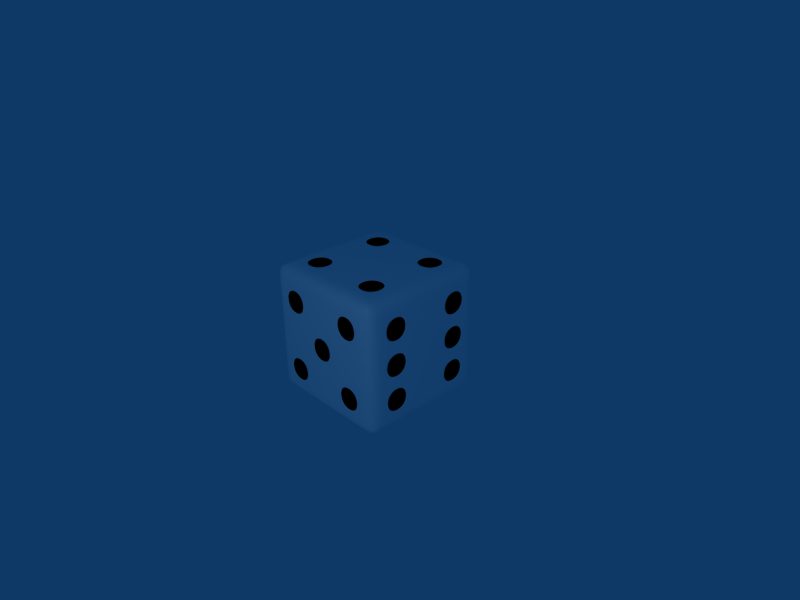 # Source: dice.blend  (saved by Blender 2.49.2; exported with 4.5.12 LTS)
import bpy
from mathutils import Matrix  # noqa: F401  (used for matrix-valued properties, if any)

bpy.ops.wm.read_factory_settings(use_empty=True)
scene = bpy.context.scene
scene.name = 'Scene'

# ---- collections
col_collection_1 = bpy.data.collections.new('Collection 1'); scene.collection.children.link(col_collection_1)

# ---- materials (node trees are filled in below, after node groups)
mat_diewhite = bpy.data.materials.new('DieWhite')
mat_diewhite.alpha_threshold = 0.0
mat_diewhite.diffuse_color = (1.0, 1.0, 1.0, 1.0)
mat_diewhite.roughness = 0.5
mat_diewhite.line_color = (0.0, 0.0, 0.0, 1.0)
mat_spotblack = bpy.data.materials.new('SpotBlack')
mat_spotblack.alpha_threshold = 0.0
mat_spotblack.diffuse_color = (0.0, 0.0, 0.0, 1.0)
mat_spotblack.roughness = 0.5
mat_spotblack.line_color = (0.0, 0.0, 0.0, 1.0)

# ---- material node trees

# ---- world
world_world = bpy.data.worlds.new('World'); scene.world = world_world
world_world.color = (0.05656, 0.2208, 0.4)
world_world.use_sun_shadow = False
world_world.sun_shadow_jitter_overblur = 0.0
world_world.cycles.sampling_method = 'MANUAL'
world_world.cycles.sample_map_resolution = 256

# ---- cameras
cam_camera = bpy.data.cameras.new('Camera')
cam_camera.passepartout_alpha = 0.2
cam_camera.clip_end = 100.0
cam_camera.lens = 35.0
cam_camera.ortho_scale = 7.314
cam_camera.show_passepartout = False
cam_camera.show_safe_areas = True
cam_camera.dof.focus_distance = 0.0
cam_camera.dof.aperture_fstop = 128.0

# ---- lights
light_spot = bpy.data.lights.new('Spot', 'POINT')
light_spot.transmission_factor = 0.0
light_spot.cutoff_distance = 30.0
light_spot.energy = 100.0
light_spot.shadow_buffer_clip_start = 1.001
light_spot.shadow_soft_size = 1.0
light_spot.shadow_maximum_resolution = 0.006
light_spot.use_absolute_resolution = True
light_spot.cycles.use_multiple_importance_sampling = False

# ---- meshes
me_cube = bpy.data.meshes.new('Cube')
me_cube.from_pydata([(0.9, 0.9, -1.0), (0.9, -0.9, -1.0), (-0.9, -0.9, -1.0), (-0.9, 0.9, -1.0), (0.9, 0.9, 1.0), (-0.9, 0.9, 1.0), (-0.9, -0.9, 1.0), (0.9, -0.9, 1.0), (1.0, 0.9, -0.9), (1.0, 0.9, 0.9), (1.0, -0.9, 0.9), (1.0, -0.9, -0.9), (0.9, -1.0, -0.9), (0.9, -1.0, 0.9), (-0.9, -1.0, 0.9), (-0.9, -1.0, -0.9), (-1.0, -0.9, -0.9), (-1.0, -0.9, 0.9), (-1.0, 0.9, 0.9), (-1.0, 0.9, -0.9), (0.9, 1.0, 0.9), (0.9, 1.0, -0.9), (-0.9, 1.0, -0.9), (-0.9, 1.0, 0.9), (0.72, 0.9, -1.0), (0.36, 0.9, -1.0), (0.18, 0.9, -1.0), (-0.18, 0.9, -1.0), (-0.36, 0.9, -1.0), (-0.72, 0.9, -1.0), (0.72, -0.9, -1.0), (0.36, -0.9, -1.0), (0.18, -0.9, -1.0), (-0.18, -0.9, -1.0), (-0.36, -0.9, -1.0), (-0.72, -0.9, -1.0), (0.72, 0.9, 1.0), (0.36, 0.9, 1.0), (0.18, 0.9, 1.0), (-0.18, 0.9, 1.0), (-0.36, 0.9, 1.0), (-0.72, 0.9, 1.0), (-0.72, -0.9, 1.0), (-0.36, -0.9, 1.0), (-0.18, -0.9, 1.0), (0.18, -0.9, 1.0), (0.36, -0.9, 1.0), (0.72, -0.9, 1.0), (0.72, -1.0, -0.9), (0.36, -1.0, -0.9), (0.18, -1.0, -0.9), (-0.18, -1.0, -0.9), (-0.36, -1.0, -0.9), (-0.72, -1.0, -0.9), (0.72, -1.0, 0.9), (0.36, -1.0, 0.9), (0.18, -1.0, 0.9), (-0.18, -1.0, 0.9), (-0.36, -1.0, 0.9), (-0.72, -1.0, 0.9), (0.72, 1.0, 0.9), (0.36, 1.0, 0.9), (0.18, 1.0, 0.9), (-0.18, 1.0, 0.9), (-0.36, 1.0, 0.9), (-0.72, 1.0, 0.9), (0.72, 1.0, -0.9), (0.36, 1.0, -0.9), (0.18, 1.0, -0.9), (-0.18, 1.0, -0.9), (-0.36, 1.0, -0.9), (-0.72, 1.0, -0.9), (1.0, 0.9, -0.72), (1.0, 0.9, -0.36), (1.0, 0.9, -0.18), (1.0, 0.9, 0.18), (1.0, 0.9, 0.36), (1.0, 0.9, 0.72), (1.0, -0.9, 0.72), (1.0, -0.9, 0.36), (1.0, -0.9, 0.18), (1.0, -0.9, -0.18), (1.0, -0.9, -0.36), (1.0, -0.9, -0.72), (0.9, -1.0, -0.72), (0.9, -1.0, -0.36), (0.9, -1.0, -0.18), (0.9, -1.0, 0.18), (0.9, -1.0, 0.36), (0.9, -1.0, 0.72), (-0.9, -1.0, 0.72), (-0.9, -1.0, 0.36), (-0.9, -1.0, 0.18), (-0.9, -1.0, -0.18), (-0.9, -1.0, -0.36), (-0.9, -1.0, -0.72), (-1.0, -0.9, -0.72), (-1.0, -0.9, -0.36), (-1.0, -0.9, -0.18), (-1.0, -0.9, 0.18), (-1.0, -0.9, 0.36), (-1.0, -0.9, 0.72), (-1.0, 0.9, 0.72), (-1.0, 0.9, 0.36), (-1.0, 0.9, 0.18), (-1.0, 0.9, -0.18), (-1.0, 0.9, -0.36), (-1.0, 0.9, -0.72), (0.9, 1.0, 0.72), (0.9, 1.0, 0.36), (0.9, 1.0, 0.18), (0.9, 1.0, -0.18), (0.9, 1.0, -0.36), (0.9, 1.0, -0.72), (-0.9, 1.0, -0.72), (-0.9, 1.0, -0.36), (-0.9, 1.0, -0.18), (-0.9, 1.0, 0.18), (-0.9, 1.0, 0.36), (-0.9, 1.0, 0.72), (-0.72, -1.0, -0.72), (-0.72, -1.0, -0.36), (-0.72, -1.0, -0.18), (-0.72, -1.0, 0.18), (-0.72, -1.0, 0.36), (-0.72, -1.0, 0.72), (-0.36, -1.0, -0.72), (-0.36, -1.0, -0.36), (-0.36, -1.0, -0.18), (-0.36, -1.0, 0.18), (-0.36, -1.0, 0.36), (-0.36, -1.0, 0.72), (-0.18, -1.0, -0.72), (-0.18, -1.0, -0.36), (-0.18, -1.0, -0.18), (-0.18, -1.0, 0.18), (-0.18, -1.0, 0.36), (-0.18, -1.0, 0.72), (0.18, -1.0, -0.72), (0.18, -1.0, -0.36), (0.18, -1.0, -0.18), (0.18, -1.0, 0.18), (0.18, -1.0, 0.36), (0.18, -1.0, 0.72), (0.36, -1.0, -0.72), (0.36, -1.0, -0.36), (0.36, -1.0, -0.18), (0.36, -1.0, 0.18), (0.36, -1.0, 0.36), (0.36, -1.0, 0.72), (0.72, -1.0, -0.72), (0.72, -1.0, -0.36), (0.72, -1.0, -0.18), (0.72, -1.0, 0.18), (0.72, -1.0, 0.36), (0.72, -1.0, 0.72), (-0.72, 1.0, 0.72), (-0.72, 1.0, 0.36), (-0.72, 1.0, 0.18), (-0.72, 1.0, -0.18), (-0.72, 1.0, -0.36), (-0.72, 1.0, -0.72), (-0.36, 1.0, 0.72), (-0.36, 1.0, 0.36), (-0.36, 1.0, 0.18), (-0.36, 1.0, -0.18), (-0.36, 1.0, -0.36), (-0.36, 1.0, -0.72), (-0.18, 1.0, 0.72), (-0.18, 1.0, 0.36), (-0.18, 1.0, 0.18), (-0.18, 1.0, -0.18), (-0.18, 1.0, -0.36), (-0.18, 1.0, -0.72), (0.18, 1.0, 0.72), (0.18, 1.0, 0.36), (0.18, 1.0, 0.18), (0.18, 1.0, -0.18), (0.18, 1.0, -0.36), (0.18, 1.0, -0.72), (0.36, 1.0, 0.72), (0.36, 1.0, 0.36), (0.36, 1.0, 0.18), (0.36, 1.0, -0.18), (0.36, 1.0, -0.36), (0.36, 1.0, -0.72), (0.72, 1.0, 0.72), (0.72, 1.0, 0.36), (0.72, 1.0, 0.18), (0.72, 1.0, -0.18), (0.72, 1.0, -0.36), (0.72, 1.0, -0.72), (0.9, 0.72, -1.0), (0.9, 0.36, -1.0), (0.9, 0.18, -1.0), (0.9, -0.18, -1.0), (0.9, -0.36, -1.0), (0.9, -0.72, -1.0), (-0.9, -0.72, -1.0), (-0.9, -0.36, -1.0), (-0.9, -0.18, -1.0), (-0.9, 0.18, -1.0), (-0.9, 0.36, -1.0), (-0.9, 0.72, -1.0), (0.9, 0.72, 1.0), (0.9, 0.36, 1.0), (0.9, 0.18, 1.0), (0.9, -0.18, 1.0), (0.9, -0.36, 1.0), (0.9, -0.72, 1.0), (-0.9, 0.72, 1.0), (-0.9, 0.36, 1.0), (-0.9, 0.18, 1.0), (-0.9, -0.18, 1.0), (-0.9, -0.36, 1.0), (-0.9, -0.72, 1.0), (1.0, 0.72, -0.9), (1.0, 0.36, -0.9), (1.0, 0.18, -0.9), (1.0, -0.18, -0.9), (1.0, -0.36, -0.9), (1.0, -0.72, -0.9), (1.0, 0.72, 0.9), (1.0, 0.36, 0.9), (1.0, 0.18, 0.9), (1.0, -0.18, 0.9), (1.0, -0.36, 0.9), (1.0, -0.72, 0.9), (-1.0, -0.72, -0.9), (-1.0, -0.36, -0.9), (-1.0, -0.18, -0.9), (-1.0, 0.18, -0.9), (-1.0, 0.36, -0.9), (-1.0, 0.72, -0.9), (-1.0, -0.72, 0.9), (-1.0, -0.36, 0.9), (-1.0, -0.18, 0.9), (-1.0, 0.18, 0.9), (-1.0, 0.36, 0.9), (-1.0, 0.72, 0.9), (-0.72, 0.72, -1.0), (-0.72, 0.36, -1.0), (-0.72, 0.18, -1.0), (-0.72, -0.18, -1.0), (-0.72, -0.36, -1.0), (-0.72, -0.72, -1.0), (-0.36, 0.72, -1.0), (-0.36, 0.36, -1.0), (-0.36, 0.18, -1.0), (-0.36, -0.18, -1.0), (-0.36, -0.36, -1.0), (-0.36, -0.72, -1.0), (-0.18, 0.72, -1.0), (-0.18, 0.36, -1.0), (-0.18, 0.18, -1.0), (-0.18, -0.18, -1.0), (-0.18, -0.36, -1.0), (-0.18, -0.72, -1.0), (0.18, 0.72, -1.0), (0.18, 0.36, -1.0), (0.18, 0.18, -1.0), (0.18, -0.18, -1.0), (0.18, -0.36, -1.0), (0.18, -0.72, -1.0), (0.36, 0.72, -1.0), (0.36, 0.36, -1.0), (0.36, 0.18, -1.0), (0.36, -0.18, -1.0), (0.36, -0.36, -1.0), (0.36, -0.72, -1.0), (0.72, 0.72, -1.0), (0.72, 0.36, -1.0), (0.72, 0.18, -1.0), (0.72, -0.18, -1.0), (0.72, -0.36, -1.0), (0.72, -0.72, -1.0), (-0.72, 0.72, 1.0), (-0.72, 0.36, 1.0), (-0.72, 0.18, 1.0), (-0.72, -0.18, 1.0), (-0.72, -0.36, 1.0), (-0.72, -0.72, 1.0), (-0.18, 0.72, 1.0), (-0.18, 0.36, 1.0), (-0.18, 0.18, 1.0), (-0.18, -0.18, 1.0), (-0.18, -0.36, 1.0), (-0.18, -0.72, 1.0), (0.36, 0.72, 1.0), (0.36, 0.36, 1.0), (0.36, 0.18, 1.0), (0.36, -0.18, 1.0), (0.36, -0.36, 1.0), (0.36, -0.72, 1.0), (-0.36, 0.72, 1.0), (-0.36, 0.36, 1.0), (-0.36, 0.18, 1.0), (-0.36, -0.18, 1.0), (-0.36, -0.36, 1.0), (-0.36, -0.72, 1.0), (0.18, 0.72, 1.0), (0.18, 0.36, 1.0), (0.18, 0.18, 1.0), (0.18, -0.18, 1.0), (0.18, -0.36, 1.0), (0.18, -0.72, 1.0), (0.72, 0.72, 1.0), (0.72, 0.36, 1.0), (0.72, 0.18, 1.0), (0.72, -0.18, 1.0), (0.72, -0.36, 1.0), (0.72, -0.72, 1.0), (1.0, 0.72, 0.72), (1.0, 0.36, 0.72), (1.0, 0.18, 0.72), (1.0, -0.18, 0.72), (1.0, -0.36, 0.72), (1.0, -0.72, 0.72), (1.0, 0.72, 0.18), (1.0, 0.36, 0.18), (1.0, 0.18, 0.18), (1.0, -0.18, 0.18), (1.0, -0.36, 0.18), (1.0, -0.72, 0.18), (1.0, 0.72, -0.36), (1.0, 0.36, -0.36), (1.0, 0.18, -0.36), (1.0, -0.18, -0.36), (1.0, -0.36, -0.36), (1.0, -0.72, -0.36), (-1.0, -0.72, 0.72), (-1.0, -0.36, 0.72), (-1.0, -0.18, 0.72), (-1.0, 0.18, 0.72), (-1.0, 0.36, 0.72), (-1.0, 0.72, 0.72), (-1.0, -0.72, 0.18), (-1.0, -0.36, 0.18), (-1.0, -0.18, 0.18), (-1.0, 0.18, 0.18), (-1.0, 0.36, 0.18), (-1.0, 0.72, 0.18), (-1.0, -0.72, -0.36), (-1.0, -0.36, -0.36), (-1.0, -0.18, -0.36), (-1.0, 0.18, -0.36), (-1.0, 0.36, -0.36), (-1.0, 0.72, -0.36), (-1.0, -0.72, 0.36), (-1.0, -0.36, 0.36), (-1.0, -0.18, 0.36), (-1.0, 0.18, 0.36), (-1.0, 0.36, 0.36), (-1.0, 0.72, 0.36), (1.0, 0.72, 0.36), (1.0, 0.36, 0.36), (1.0, 0.18, 0.36), (1.0, -0.18, 0.36), (1.0, -0.36, 0.36), (1.0, -0.72, 0.36), (-1.0, -0.72, -0.18), (-1.0, -0.36, -0.18), (-1.0, -0.18, -0.18), (-1.0, 0.18, -0.18), (-1.0, 0.36, -0.18), (-1.0, 0.72, -0.18), (1.0, 0.72, -0.18), (1.0, 0.36, -0.18), (1.0, 0.18, -0.18), (1.0, -0.18, -0.18), (1.0, -0.36, -0.18), (1.0, -0.72, -0.18), (-1.0, -0.72, -0.72), (-1.0, -0.36, -0.72), (-1.0, -0.18, -0.72), (-1.0, 0.18, -0.72), (-1.0, 0.36, -0.72), (-1.0, 0.72, -0.72), (1.0, 0.72, -0.72), (1.0, 0.36, -0.72), (1.0, 0.18, -0.72), (1.0, -0.18, -0.72), (1.0, -0.36, -0.72), (1.0, -0.72, -0.72), (-0.54, -0.83, 0.54), (0.54, -0.83, 0.54), (-2.98e-07, -0.83, 2.98e-08), (-0.54, -0.83, -0.54), (0.54, -0.83, -0.54), (0.54, 0.83, 0.54), (-0.54, 0.83, -0.54), (0.83, -0.54, 0.54), (0.83, -0.54, -2.608e-08), (0.83, -0.54, -0.54), (0.83, 0.54, 0.54), (0.83, 0.54, 2.608e-08), (0.83, 0.54, -0.54), (-0.83, 2.682e-07, 0.0), (-0.54, 0.54, 0.83), (-0.54, -0.54, 0.83), (0.54, 0.54, 0.83), (0.54, -0.54, 0.83), (-0.54, -0.54, -0.83), (0.0, 8.941e-08, -0.83), (0.54, 0.54, -0.83)], [], [(0, 21, 8), (1, 11, 12), (2, 15, 16), (3, 19, 22), (4, 9, 20), (7, 13, 10), (6, 17, 14), (5, 23, 18), (2, 35, 53, 15), (35, 34, 52, 53), (34, 33, 51, 52), (33, 32, 50, 51), (32, 31, 49, 50), (31, 30, 48, 49), (30, 1, 12, 48), (22, 71, 29, 3), (71, 70, 28, 29), (70, 69, 27, 28), (69, 68, 26, 27), (68, 67, 25, 26), (67, 66, 24, 25), (0, 24, 66, 21), (5, 41, 65, 23), (41, 40, 64, 65), (40, 39, 63, 64), (39, 38, 62, 63), (38, 37, 61, 62), (37, 36, 60, 61), (36, 4, 20, 60), (14, 59, 42, 6), (59, 58, 43, 42), (58, 57, 44, 43), (57, 56, 45, 44), (56, 55, 46, 45), (55, 54, 47, 46), (54, 13, 7, 47), (9, 77, 108, 20), (77, 76, 109, 108), (76, 75, 110, 109), (75, 74, 111, 110), (74, 73, 112, 111), (73, 72, 113, 112), (72, 8, 21, 113), (13, 89, 78, 10), (89, 88, 79, 78), (88, 87, 80, 79), (87, 86, 81, 80), (86, 85, 82, 81), (85, 84, 83, 82), (84, 12, 11, 83), (17, 101, 90, 14), (101, 100, 91, 90), (100, 99, 92, 91), (99, 98, 93, 92), (98, 97, 94, 93), (97, 96, 95, 94), (96, 16, 15, 95), (23, 119, 102, 18), (119, 118, 103, 102), (118, 117, 104, 103), (117, 116, 105, 104), (116, 115, 106, 105), (115, 114, 107, 106), (114, 22, 19, 107), (53, 120, 95, 15), (120, 121, 94, 95), (121, 122, 93, 94), (122, 123, 92, 93), (123, 124, 91, 92), (124, 125, 90, 91), (125, 59, 14, 90), (52, 126, 120, 53), (127, 128, 122, 121), (128, 129, 123, 122), (129, 130, 124, 123), (131, 58, 59, 125), (51, 132, 126, 52), (132, 133, 127, 126), (133, 134, 128, 127), (134, 135, 129, 128), (135, 136, 130, 129), (136, 137, 131, 130), (137, 57, 58, 131), (50, 138, 132, 51), (138, 139, 133, 132), (139, 140, 134, 133), (141, 142, 136, 135), (142, 143, 137, 136), (143, 56, 57, 137), (49, 144, 138, 50), (144, 145, 139, 138), (145, 146, 140, 139), (146, 147, 141, 140), (147, 148, 142, 141), (148, 149, 143, 142), (149, 55, 56, 143), (48, 150, 144, 49), (151, 152, 146, 145), (152, 153, 147, 146), (153, 154, 148, 147), (155, 54, 55, 149), (12, 84, 150, 48), (84, 85, 151, 150), (85, 86, 152, 151), (86, 87, 153, 152), (87, 88, 154, 153), (88, 89, 155, 154), (89, 13, 54, 155), (65, 156, 119, 23), (156, 157, 118, 119), (157, 158, 117, 118), (158, 159, 116, 117), (159, 160, 115, 116), (160, 161, 114, 115), (161, 71, 22, 114), (64, 162, 156, 65), (162, 163, 157, 156), (163, 164, 158, 157), (164, 165, 159, 158), (165, 166, 160, 159), (167, 70, 71, 161), (63, 168, 162, 64), (168, 169, 163, 162), (169, 170, 164, 163), (170, 171, 165, 164), (171, 172, 166, 165), (172, 173, 167, 166), (173, 69, 70, 167), (62, 174, 168, 63), (174, 175, 169, 168), (175, 176, 170, 169), (176, 177, 171, 170), (177, 178, 172, 171), (178, 179, 173, 172), (179, 68, 69, 173), (61, 180, 174, 62), (180, 181, 175, 174), (181, 182, 176, 175), (182, 183, 177, 176), (183, 184, 178, 177), (184, 185, 179, 178), (185, 67, 68, 179), (60, 186, 180, 61), (187, 188, 182, 181), (188, 189, 183, 182), (189, 190, 184, 183), (190, 191, 185, 184), (191, 66, 67, 185), (20, 108, 186, 60), (108, 109, 187, 186), (109, 110, 188, 187), (110, 111, 189, 188), (111, 112, 190, 189), (112, 113, 191, 190), (113, 21, 66, 191), (192, 0, 8, 216), (216, 217, 193, 192), (217, 218, 194, 193), (218, 219, 195, 194), (219, 220, 196, 195), (220, 221, 197, 196), (221, 11, 1, 197), (3, 203, 233, 19), (203, 202, 232, 233), (202, 201, 231, 232), (201, 200, 230, 231), (200, 199, 229, 230), (199, 198, 228, 229), (198, 2, 16, 228), (18, 239, 210, 5), (239, 238, 211, 210), (238, 237, 212, 211), (237, 236, 213, 212), (236, 235, 214, 213), (235, 234, 215, 214), (234, 17, 6, 215), (10, 227, 209, 7), (227, 226, 208, 209), (226, 225, 207, 208), (225, 224, 206, 207), (224, 223, 205, 206), (223, 222, 204, 205), (222, 9, 4, 204), (29, 240, 203, 3), (240, 241, 202, 203), (241, 242, 201, 202), (242, 243, 200, 201), (243, 244, 199, 200), (244, 245, 198, 199), (245, 35, 2, 198), (28, 246, 240, 29), (246, 247, 241, 240), (247, 248, 242, 241), (248, 249, 243, 242), (249, 250, 244, 243), (251, 34, 35, 245), (27, 252, 246, 28), (252, 253, 247, 246), (253, 254, 248, 247), (254, 255, 249, 248), (255, 256, 250, 249), (256, 257, 251, 250), (257, 33, 34, 251), (26, 258, 252, 27), (258, 259, 253, 252), (259, 260, 254, 253), (261, 262, 256, 255), (262, 263, 257, 256), (263, 32, 33, 257), (25, 264, 258, 26), (264, 265, 259, 258), (265, 266, 260, 259), (266, 267, 261, 260), (267, 268, 262, 261), (268, 269, 263, 262), (269, 31, 32, 263), (24, 270, 264, 25), (271, 272, 266, 265), (272, 273, 267, 266), (273, 274, 268, 267), (274, 275, 269, 268), (275, 30, 31, 269), (0, 192, 270, 24), (192, 193, 271, 270), (193, 194, 272, 271), (194, 195, 273, 272), (195, 196, 274, 273), (196, 197, 275, 274), (197, 1, 30, 275), (42, 281, 215, 6), (281, 280, 214, 215), (280, 279, 213, 214), (279, 278, 212, 213), (278, 277, 211, 212), (277, 276, 210, 211), (276, 41, 5, 210), (43, 299, 281, 42), (298, 297, 279, 280), (297, 296, 278, 279), (296, 295, 277, 278), (294, 40, 41, 276), (44, 287, 299, 43), (287, 286, 298, 299), (286, 285, 297, 298), (285, 284, 296, 297), (284, 283, 295, 296), (283, 282, 294, 295), (282, 39, 40, 294), (45, 305, 287, 44), (305, 304, 286, 287), (304, 303, 285, 286), (303, 302, 284, 285), (302, 301, 283, 284), (301, 300, 282, 283), (300, 38, 39, 282), (46, 293, 305, 45), (293, 292, 304, 305), (292, 291, 303, 304), (291, 290, 302, 303), (290, 289, 301, 302), (289, 288, 300, 301), (288, 37, 38, 300), (47, 311, 293, 46), (310, 309, 291, 292), (309, 308, 290, 291), (308, 307, 289, 290), (306, 36, 37, 288), (7, 209, 311, 47), (209, 208, 310, 311), (208, 207, 309, 310), (207, 206, 308, 309), (206, 205, 307, 308), (205, 204, 306, 307), (204, 4, 36, 306), (78, 317, 227, 10), (317, 316, 226, 227), (316, 315, 225, 226), (315, 314, 224, 225), (314, 313, 223, 224), (313, 312, 222, 223), (312, 77, 9, 222), (79, 359, 317, 78), (358, 357, 315, 316), (357, 356, 314, 315), (356, 355, 313, 314), (354, 76, 77, 312), (80, 323, 359, 79), (323, 322, 358, 359), (322, 321, 357, 358), (321, 320, 356, 357), (320, 319, 355, 356), (319, 318, 354, 355), (318, 75, 76, 354), (81, 371, 323, 80), (370, 369, 321, 322), (369, 368, 320, 321), (368, 367, 319, 320), (366, 74, 75, 318), (82, 329, 371, 81), (329, 328, 370, 371), (328, 327, 369, 370), (327, 326, 368, 369), (326, 325, 367, 368), (325, 324, 366, 367), (324, 73, 74, 366), (83, 383, 329, 82), (382, 381, 327, 328), (381, 380, 326, 327), (380, 379, 325, 326), (378, 72, 73, 324), (11, 221, 383, 83), (221, 220, 382, 383), (220, 219, 381, 382), (219, 218, 380, 381), (218, 217, 379, 380), (217, 216, 378, 379), (216, 8, 72, 378), (102, 335, 239, 18), (335, 334, 238, 239), (334, 333, 237, 238), (333, 332, 236, 237), (332, 331, 235, 236), (331, 330, 234, 235), (330, 101, 17, 234), (103, 353, 335, 102), (353, 352, 334, 335), (352, 351, 333, 334), (351, 350, 332, 333), (350, 349, 331, 332), (349, 348, 330, 331), (348, 100, 101, 330), (104, 341, 353, 103), (341, 340, 352, 353), (340, 339, 351, 352), (339, 338, 350, 351), (338, 337, 349, 350), (337, 336, 348, 349), (336, 99, 100, 348), (105, 365, 341, 104), (365, 364, 340, 341), (364, 363, 339, 340), (362, 361, 337, 338), (361, 360, 336, 337), (360, 98, 99, 336), (106, 347, 365, 105), (347, 346, 364, 365), (346, 345, 363, 364), (345, 344, 362, 363), (344, 343, 361, 362), (343, 342, 360, 361), (342, 97, 98, 360), (107, 377, 347, 106), (377, 376, 346, 347), (376, 375, 345, 346), (375, 374, 344, 345), (374, 373, 343, 344), (373, 372, 342, 343), (372, 96, 97, 342), (19, 233, 377, 107), (233, 232, 376, 377), (232, 231, 375, 376), (231, 230, 374, 375), (230, 229, 373, 374), (229, 228, 372, 373), (228, 16, 96, 372), (125, 124, 384), (130, 131, 384), (131, 125, 384), (124, 130, 384), (149, 148, 385), (154, 155, 385), (155, 149, 385), (148, 154, 385), (135, 134, 386), (140, 141, 386), (141, 135, 386), (134, 140, 386), (121, 120, 387), (126, 127, 387), (127, 121, 387), (120, 126, 387), (145, 144, 388), (150, 151, 388), (151, 145, 388), (144, 150, 388), (187, 181, 389), (180, 186, 389), (186, 187, 389), (181, 180, 389), (167, 161, 390), (160, 166, 390), (166, 167, 390), (161, 160, 390), (316, 317, 391), (359, 358, 391), (358, 316, 391), (317, 359, 391), (322, 323, 392), (371, 370, 392), (370, 322, 392), (323, 371, 392), (328, 329, 393), (383, 382, 393), (382, 328, 393), (329, 383, 393), (312, 313, 394), (355, 354, 394), (354, 312, 394), (313, 355, 394), (318, 319, 395), (367, 366, 395), (366, 318, 395), (319, 367, 395), (324, 325, 396), (379, 378, 396), (378, 324, 396), (325, 379, 396), (362, 338, 397), (339, 363, 397), (363, 362, 397), (338, 339, 397), (276, 277, 398), (295, 294, 398), (294, 276, 398), (277, 295, 398), (280, 281, 399), (299, 298, 399), (298, 280, 399), (281, 299, 399), (288, 289, 400), (307, 306, 400), (306, 288, 400), (289, 307, 400), (292, 293, 401), (311, 310, 401), (310, 292, 401), (293, 311, 401), (245, 244, 402), (250, 251, 402), (251, 245, 402), (244, 250, 402), (255, 254, 403), (260, 261, 403), (261, 255, 403), (254, 260, 403), (265, 264, 404), (270, 271, 404), (271, 265, 404), (264, 270, 404)])
me_cube.polygons.foreach_set('use_smooth', [True] * 449)
me_cube.polygons.foreach_set('material_index', [0, 0, 0, 0, 0, 0, 0, 0, 0, 0, 0, 0, 0, 0, 0, 0, 0, 0, 0, 0, 0, 0, 0, 0, 0, 0, 0, 0, 0, 0, 0, 0, 0, 0, 0, 0, 0, 0, 0, 0, 0, 0, 0, 0, 0, 0, 0, 0, 0, 0, 0, 0, 0, 0, 0, 0, 0, 0, 0, 0, 0, 0, 0, 0, 0, 0, 0, 0, 0, 0, 0, 0, 0, 0, 0, 0, 0, 0, 0, 0, 0, 0, 0, 0, 0, 0, 0, 0, 0, 0, 0, 0, 0, 0, 0, 0, 0, 0, 0, 0, 0, 0, 0, 0, 0, 0, 0, 0, 0, 0, 0, 0, 0, 0, 0, 0, 0, 0, 0, 0, 0, 0, 0, 0, 0, 0, 0, 0, 0, 0, 0, 0, 0, 0, 0, 0, 0, 0, 0, 0, 0, 0, 0, 0, 0, 0, 0, 0, 0, 0, 0, 0, 0, 0, 0, 0, 0, 0, 0, 0, 0, 0, 0, 0, 0, 0, 0, 0, 0, 0, 0, 0, 0, 0, 0, 0, 0, 0, 0, 0, 0, 0, 0, 0, 0, 0, 0, 0, 0, 0, 0, 0, 0, 0, 0, 0, 0, 0, 0, 0, 0, 0, 0, 0, 0, 0, 0, 0, 0, 0, 0, 0, 0, 0, 0, 0, 0, 0, 0, 0, 0, 0, 0, 0, 0, 0, 0, 0, 0, 0, 0, 0, 0, 0, 0, 0, 0, 0, 0, 0, 0, 0, 0, 0, 0, 0, 0, 0, 0, 0, 0, 0, 0, 0, 0, 0, 0, 0, 0, 0, 0, 0, 0, 0, 0, 0, 0, 0, 0, 0, 0, 0, 0, 0, 0, 0, 0, 0, 0, 0, 0, 0, 0, 0, 0, 0, 0, 0, 0, 0, 0, 0, 0, 0, 0, 0, 0, 0, 0, 0, 0, 0, 0, 0, 0, 0, 0, 0, 0, 0, 0, 0, 0, 0, 0, 0, 0, 0, 0, 0, 0, 0, 0, 0, 0, 0, 0, 0, 0, 0, 0, 0, 0, 0, 0, 0, 0, 0, 0, 0, 0, 0, 0, 0, 0, 0, 0, 0, 0, 0, 0, 0, 0, 0, 0, 0, 0, 0, 0, 0, 0, 0, 0, 0, 0, 1, 1, 1, 1, 1, 1, 1, 1, 1, 1, 1, 1, 1, 1, 1, 1, 1, 1, 1, 1, 1, 1, 1, 1, 1, 1, 1, 1, 1, 1, 1, 1, 1, 1, 1, 1, 1, 1, 1, 1, 1, 1, 1, 1, 1, 1, 1, 1, 1, 1, 1, 1, 1, 1, 1, 1, 1, 1, 1, 1, 1, 1, 1, 1, 1, 1, 1, 1, 1, 1, 1, 1, 1, 1, 1, 1, 1, 1, 1, 1, 1, 1, 1, 1])
_k = {(160, 161): 1.0, (166, 167): 1.0, (180, 181): 1.0, (186, 187): 1.0, (120, 126): 1.0, (121, 127): 1.0, (124, 130): 1.0, (125, 131): 1.0, (134, 140): 1.0, (135, 141): 1.0, (144, 150): 1.0, (145, 151): 1.0, (148, 154): 1.0, (149, 155): 1.0, (160, 166): 1.0, (161, 167): 1.0, (180, 186): 1.0, (181, 187): 1.0, (154, 155): 1.0, (148, 149): 1.0, (130, 131): 1.0, (124, 125): 1.0, (140, 141): 1.0, (134, 135): 1.0, (150, 151): 1.0, (144, 145): 1.0, (126, 127): 1.0, (120, 121): 1.0, (338, 339): 1.0, (362, 363): 1.0, (244, 250): 1.0, (245, 251): 1.0, (254, 260): 1.0, (255, 261): 1.0, (264, 270): 1.0, (265, 271): 1.0, (281, 299): 1.0, (280, 298): 1.0, (277, 295): 1.0, (276, 294): 1.0, (293, 311): 1.0, (292, 310): 1.0, (289, 307): 1.0, (288, 306): 1.0, (317, 359): 1.0, (316, 358): 1.0, (313, 355): 1.0, (312, 354): 1.0, (323, 371): 1.0, (322, 370): 1.0, (319, 367): 1.0, (318, 366): 1.0, (329, 383): 1.0, (328, 382): 1.0, (325, 379): 1.0, (324, 378): 1.0, (339, 363): 1.0, (338, 362): 1.0, (382, 383): 1.0, (370, 371): 1.0, (358, 359): 1.0, (328, 329): 1.0, (322, 323): 1.0, (316, 317): 1.0, (310, 311): 1.0, (298, 299): 1.0, (292, 293): 1.0, (280, 281): 1.0, (250, 251): 1.0, (244, 245): 1.0, (260, 261): 1.0, (254, 255): 1.0, (378, 379): 1.0, (366, 367): 1.0, (354, 355): 1.0, (324, 325): 1.0, (318, 319): 1.0, (312, 313): 1.0, (306, 307): 1.0, (294, 295): 1.0, (288, 289): 1.0, (276, 277): 1.0, (270, 271): 1.0, (264, 265): 1.0}
me_cube.attributes.new('crease_edge', 'FLOAT', 'EDGE').data.foreach_set('value', [_k.get((min(e.vertices), max(e.vertices)), 0.0) for e in me_cube.edges])
me_cube.materials.append(mat_diewhite)
me_cube.materials.append(mat_spotblack)
me_cube.use_remesh_preserve_volume = False
me_cube.use_remesh_preserve_attributes = False
me_cube.use_mirror_vertex_groups = False
me_cube.update()

# ---- objects
ob_cube = bpy.data.objects.new('Cube', me_cube)
ob_lamp = bpy.data.objects.new('Lamp', light_spot)
ob_camera = bpy.data.objects.new('Camera', cam_camera)

# ---- transforms, parenting, visibility, modifiers, constraints
ob_cube.location = (0.0, 0.0, 0.0)
ob_cube.lock_rotations_4d = False
ob_cube.empty_display_type = 'ARROWS'
ob_cube.color = (0.0, 0.0, 0.0, 1.0)
ob_cube.lineart.crease_threshold = 0.0
_m = ob_cube.modifiers.new('Subsurf', 'SUBSURF')
_m.uv_smooth = 'PRESERVE_CORNERS'
_m.levels = 2
_m.render_levels = 3
_m.show_only_control_edges = False
ob_lamp.location = (3.016, -5.572, 3.0)
ob_lamp.rotation_euler = (0.6503, 0.05522, 1.866)
ob_lamp.lock_rotations_4d = False
ob_lamp.empty_display_type = 'ARROWS'
ob_lamp.color = (0.0, 0.0, 0.0, 0.0)
ob_lamp.lineart.crease_threshold = 0.0
ob_camera.location = (7.481, -6.508, 5.344)
ob_camera.rotation_euler = (1.109, 0.01082, 0.8149)
ob_camera.lock_rotations_4d = False
ob_camera.empty_display_type = 'ARROWS'
ob_camera.color = (0.0, 0.0, 0.0, 0.0)
ob_camera.display_type = 'WIRE'
ob_camera.lineart.crease_threshold = 0.0

# ---- collection membership
col_collection_1.objects.link(ob_cube)
col_collection_1.objects.link(ob_lamp)
col_collection_1.objects.link(ob_camera)

# ---- scene / render settings (as saved in the file)
scene.camera = ob_camera
scene.frame_start = 1; scene.frame_end = 250; scene.frame_set(1)
scene.render.engine = 'BLENDER_EEVEE_NEXT'
scene.render.image_settings.file_format = 'JPEG'
scene.render.image_settings.color_mode = 'RGB'
scene.render.image_settings.compression = 90
scene.render.resolution_x = 800
scene.render.resolution_y = 600
scene.render.pixel_aspect_x = 100.0
scene.render.pixel_aspect_y = 100.0
scene.render.fps = 25
scene.render.dither_intensity = 0.0
scene.render.use_compositing = False
scene.render.use_sequencer = False
scene.render.bake_margin = 2
scene.render.bake_bias = 0.0
scene.render.use_stamp_time = False
scene.render.use_stamp_date = False
scene.render.use_stamp_frame = False
scene.render.use_stamp_camera = False
scene.render.use_stamp_scene = False
scene.render.use_stamp_filename = False
scene.render.use_stamp_render_time = False
scene.render.stamp_font_size = 0
scene.cycles.use_denoising = False
scene.cycles.samples = 10
scene.cycles.sampling_pattern = 'TABULATED_SOBOL'
scene.cycles.light_sampling_threshold = 0.0
scene.cycles.use_adaptive_sampling = False
scene.cycles.use_light_tree = False
scene.cycles.blur_glossy = 0.0
scene.cycles.volume_bounces = 1
scene.cycles.pixel_filter_type = 'GAUSSIAN'
scene.cycles.sample_clamp_indirect = 0.0
scene.view_settings.view_transform = 'Raw'
bpy.context.view_layer.update()
